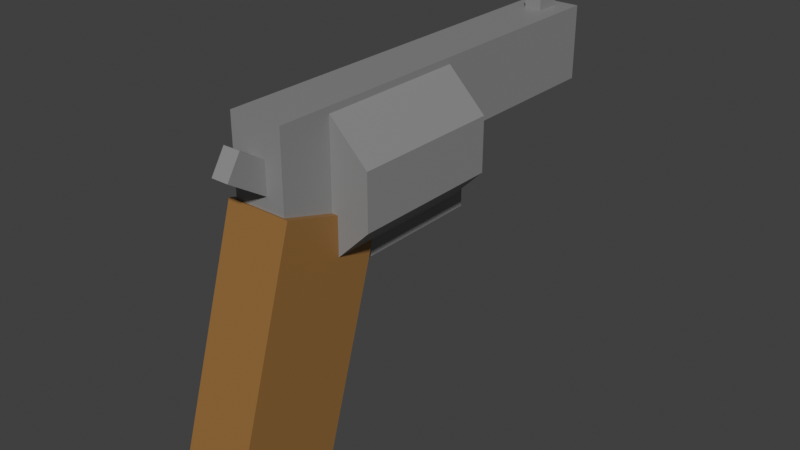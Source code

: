 # Source: gun.blend  (saved by Blender 3.0.42; exported with 4.5.12 LTS)
import bpy
from mathutils import Matrix  # noqa: F401  (used for matrix-valued properties, if any)

bpy.ops.wm.read_factory_settings(use_empty=True)
scene = bpy.context.scene
scene.name = 'Scene'

# ---- collections
col_collection = bpy.data.collections.new('Collection'); scene.collection.children.link(col_collection)

# ---- materials (node trees are filled in below, after node groups)
mat_wood = bpy.data.materials.new('Wood')
mat_wood.use_transparent_shadow = False
mat_metal = bpy.data.materials.new('metal')
mat_metal.use_backface_culling = True
mat_metal.use_transparent_shadow = False

# ---- material node trees
mat_wood.use_nodes = True; mat_wood.node_tree.nodes.clear()
_N = mat_wood.node_tree.nodes; _L = mat_wood.node_tree.links
n0 = _N.new('ShaderNodeBsdfPrincipled'); n0.name = 'Principled BSDF'; n0.location = (10, 300)
n0.distribution = 'GGX'
n0.subsurface_method = 'RANDOM_WALK_SKIN'
n0.inputs[0].default_value = (0.3032, 0.1465, 0.03752, 1.0)
n0.inputs[3].default_value = 1.45
n0.inputs[27].default_value = (0.0, 0.0, 0.0, 1.0)
n0.inputs[28].default_value = 1.0
n1 = _N.new('ShaderNodeOutputMaterial'); n1.name = 'Material Output'; n1.location = (300, 300)
_L.new(n0.outputs[0], n1.inputs[0])
n1.is_active_output = True
mat_metal.use_nodes = True; mat_metal.node_tree.nodes.clear()
_N = mat_metal.node_tree.nodes; _L = mat_metal.node_tree.links
n0 = _N.new('ShaderNodeBsdfPrincipled'); n0.name = 'Principled BSDF'; n0.location = (10, 300)
n0.distribution = 'GGX'
n0.subsurface_method = 'RANDOM_WALK_SKIN'
n0.inputs[0].default_value = (0.2668, 0.2668, 0.2668, 1.0)
n0.inputs[3].default_value = 1.45
n0.inputs[27].default_value = (0.0, 0.0, 0.0, 1.0)
n0.inputs[28].default_value = 1.0
n1 = _N.new('ShaderNodeOutputMaterial'); n1.name = 'Material Output'; n1.location = (300, 300)
_L.new(n0.outputs[0], n1.inputs[0])
n1.is_active_output = True

# ---- world
world_world = bpy.data.worlds.new('World'); scene.world = world_world
world_world.use_nodes = True; world_world.node_tree.nodes.clear()
_N = world_world.node_tree.nodes; _L = world_world.node_tree.links
n0 = _N.new('ShaderNodeOutputWorld'); n0.name = 'World Output'; n0.location = (300, 300)
n1 = _N.new('ShaderNodeBackground'); n1.name = 'Background'; n1.location = (10, 300)
n1.inputs[0].default_value = (0.05088, 0.05088, 0.05088, 1.0)
_L.new(n1.outputs[0], n0.inputs[0])
n0.is_active_output = True
world_world.color = (0.05088, 0.05088, 0.05088)
world_world.use_sun_shadow = False
world_world.sun_shadow_jitter_overblur = 0.0

# ---- meshes
me_cube_004 = bpy.data.meshes.new('Cube.004')
me_cube_004.from_pydata([(-1.0, -1.0, -1.0), (-1.0, -1.0, 1.0), (-1.0, 1.0, -1.0), (-1.0, 1.0, 1.0), (1.0, -1.0, -1.0), (1.0, -1.0, 1.0), (1.0, 1.0, -1.0), (1.0, 1.0, 1.0)], [], [(0, 1, 3, 2), (2, 3, 7, 6), (6, 7, 5, 4), (4, 5, 1, 0), (2, 6, 4, 0), (7, 3, 1, 5)])
_uv = me_cube_004.uv_layers.new(name='UVMap')
_uv.uv.foreach_set('vector', [0.375, 0.0, 0.625, 0.0, 0.625, 0.25, 0.375, 0.25, 0.375, 0.25, 0.625, 0.25, 0.625, 0.5, 0.375, 0.5, 0.375, 0.5, 0.625, 0.5, 0.625, 0.75, 0.375, 0.75, 0.375, 0.75, 0.625, 0.75, 0.625, 1.0, 0.375, 1.0, 0.125, 0.5, 0.375, 0.5, 0.375, 0.75, 0.125, 0.75, 0.625, 0.5, 0.875, 0.5, 0.875, 0.75, 0.625, 0.75])
me_cube_004.materials.append(mat_wood)
me_cube_004.use_remesh_fix_poles = True
me_cube_004.use_remesh_preserve_attributes = False
me_cube_004.update()
me_cube_005 = bpy.data.meshes.new('Cube.005')
me_cube_005.from_pydata([(-1.0, -1.0, -1.0), (-1.0, -1.0, 1.0), (-1.0, 1.0, -1.0), (-1.0, 1.0, 1.0), (1.0, -1.0, -1.0), (1.0, -1.0, 1.0), (1.0, 1.0, -1.0), (1.0, 1.0, 1.0), (-1.0, 1.0, 2.62), (-1.0, 1.0, -1.0), (-1.0, 3.0, 2.62), (-1.0, 3.0, -1.0), (1.0, 1.0, 2.62), (1.0, 1.0, -1.0), (1.0, 3.0, 2.62), (1.0, 3.0, -1.0)], [], [(0, 1, 3, 2), (2, 3, 7, 6), (6, 7, 5, 4), (4, 5, 1, 0), (2, 6, 4, 0), (7, 3, 1, 5), (8, 10, 11, 9), (10, 14, 15, 11), (14, 12, 13, 15), (12, 8, 9, 13), (10, 8, 12, 14), (15, 13, 9, 11)])
_uv = me_cube_005.uv_layers.new(name='UVMap')
_uv.uv.foreach_set('vector', [0.375, 0.0, 0.625, 0.0, 0.625, 0.25, 0.375, 0.25, 0.375, 0.25, 0.625, 0.25, 0.625, 0.5, 0.375, 0.5, 0.375, 0.5, 0.625, 0.5, 0.625, 0.75, 0.375, 0.75, 0.375, 0.75, 0.625, 0.75, 0.625, 1.0, 0.375, 1.0, 0.125, 0.5, 0.375, 0.5, 0.375, 0.75, 0.125, 0.75, 0.625, 0.5, 0.875, 0.5, 0.875, 0.75, 0.625, 0.75, 0.375, 0.0, 0.375, 0.25, 0.625, 0.25, 0.625, 0.0, 0.375, 0.25, 0.375, 0.5, 0.625, 0.5, 0.625, 0.25, 0.375, 0.5, 0.375, 0.75, 0.625, 0.75, 0.625, 0.5, 0.375, 0.75, 0.375, 1.0, 0.625, 1.0, 0.625, 0.75, 0.125, 0.5, 0.125, 0.75, 0.375, 0.75, 0.375, 0.5, 0.625, 0.5, 0.625, 0.75, 0.875, 0.75, 0.875, 0.5])
me_cube_005.materials.append(mat_metal)
me_cube_005.use_remesh_fix_poles = True
me_cube_005.use_remesh_preserve_attributes = False
me_cube_005.update()
me_cylinder = bpy.data.meshes.new('Cylinder')
me_cylinder.from_pydata([(0.0, 1.0, -1.0), (0.0, 1.0, 1.0), (0.7071, 0.7071, -1.0), (0.7071, 0.7071, 1.0), (1.0, -4.371e-08, -1.0), (1.0, -4.371e-08, 1.0), (0.7071, -0.7071, -1.0), (0.7071, -0.7071, 1.0), (-8.742e-08, -1.0, -1.0), (-8.742e-08, -1.0, 1.0), (-0.7071, -0.7071, -1.0), (-0.7071, -0.7071, 1.0), (-1.0, 1.192e-08, -1.0), (-1.0, 1.192e-08, 1.0), (-0.7071, 0.7071, -1.0), (-0.7071, 0.7071, 1.0)], [], [(0, 1, 3, 2), (2, 3, 5, 4), (4, 5, 7, 6), (6, 7, 9, 8), (8, 9, 11, 10), (10, 11, 13, 12), (3, 1, 15, 13, 11, 9, 7, 5), (12, 13, 15, 14), (14, 15, 1, 0), (0, 2, 4, 6, 8, 10, 12, 14)])
_uv = me_cylinder.uv_layers.new(name='UVMap')
_uv.uv.foreach_set('vector', [1.0, 0.5, 1.0, 1.0, 0.875, 1.0, 0.875, 0.5, 0.875, 0.5, 0.875, 1.0, 0.75, 1.0, 0.75, 0.5, 0.75, 0.5, 0.75, 1.0, 0.625, 1.0, 0.625, 0.5, 0.625, 0.5, 0.625, 1.0, 0.5, 1.0, 0.5, 0.5, 0.5, 0.5, 0.5, 1.0, 0.375, 1.0, 0.375, 0.5, 0.375, 0.5, 0.375, 1.0, 0.25, 1.0, 0.25, 0.5, 0.4197, 0.4197, 0.25, 0.49, 0.08029, 0.4197, 0.01, 0.25, 0.08029, 0.08029, 0.25, 0.01, 0.4197, 0.08029, 0.49, 0.25, 0.25, 0.5, 0.25, 1.0, 0.125, 1.0, 0.125, 0.5, 0.125, 0.5, 0.125, 1.0, 0.0, 1.0, 0.0, 0.5, 0.75, 0.49, 0.9197, 0.4197, 0.99, 0.25, 0.9197, 0.08029, 0.75, 0.01, 0.5803, 0.08029, 0.51, 0.25, 0.5803, 0.4197])
me_cylinder.materials.append(mat_metal)
me_cylinder.use_remesh_fix_poles = True
me_cylinder.use_remesh_preserve_attributes = False
me_cylinder.update()
me_cube_007 = bpy.data.meshes.new('Cube.007')
me_cube_007.from_pydata([(-1.0, -1.0, -1.0), (-1.0, -1.0, 1.0), (-1.0, 1.0, -1.0), (-1.0, 1.0, 1.0), (1.0, -1.0, -1.0), (1.0, -1.0, 1.0), (1.0, 1.0, -1.0), (1.0, 1.0, 1.0)], [], [(0, 1, 3, 2), (2, 3, 7, 6), (6, 7, 5, 4), (4, 5, 1, 0), (2, 6, 4, 0), (7, 3, 1, 5)])
_uv = me_cube_007.uv_layers.new(name='UVMap')
_uv.uv.foreach_set('vector', [0.375, 0.0, 0.625, 0.0, 0.625, 0.25, 0.375, 0.25, 0.375, 0.25, 0.625, 0.25, 0.625, 0.5, 0.375, 0.5, 0.375, 0.5, 0.625, 0.5, 0.625, 0.75, 0.375, 0.75, 0.375, 0.75, 0.625, 0.75, 0.625, 1.0, 0.375, 1.0, 0.125, 0.5, 0.375, 0.5, 0.375, 0.75, 0.125, 0.75, 0.625, 0.5, 0.875, 0.5, 0.875, 0.75, 0.625, 0.75])
me_cube_007.materials.append(mat_metal)
me_cube_007.use_remesh_fix_poles = True
me_cube_007.use_remesh_preserve_attributes = False
me_cube_007.update()
me_cube_008 = bpy.data.meshes.new('Cube.008')
me_cube_008.from_pydata([(-1.0, -1.0, -1.0), (-1.0, -1.0, 1.0), (-1.0, 1.0, -1.0), (-1.0, 1.0, 1.0), (1.0, -1.0, -1.0), (1.0, -1.0, 1.0), (1.0, 1.0, -1.0), (1.0, 1.0, 1.0)], [], [(0, 1, 3, 2), (2, 3, 7, 6), (6, 7, 5, 4), (4, 5, 1, 0), (2, 6, 4, 0), (7, 3, 1, 5)])
_uv = me_cube_008.uv_layers.new(name='UVMap')
_uv.uv.foreach_set('vector', [0.375, 0.0, 0.625, 0.0, 0.625, 0.25, 0.375, 0.25, 0.375, 0.25, 0.625, 0.25, 0.625, 0.5, 0.375, 0.5, 0.375, 0.5, 0.625, 0.5, 0.625, 0.75, 0.375, 0.75, 0.375, 0.75, 0.625, 0.75, 0.625, 1.0, 0.375, 1.0, 0.125, 0.5, 0.375, 0.5, 0.375, 0.75, 0.125, 0.75, 0.625, 0.5, 0.875, 0.5, 0.875, 0.75, 0.625, 0.75])
me_cube_008.materials.append(mat_metal)
me_cube_008.use_remesh_fix_poles = True
me_cube_008.use_remesh_preserve_attributes = False
me_cube_008.update()

# ---- objects
ob_cube_003 = bpy.data.objects.new('Cube.003', me_cube_004)
ob_cube_004 = bpy.data.objects.new('Cube.004', me_cube_005)
ob_cylinder = bpy.data.objects.new('Cylinder', me_cylinder)
ob_cube_002 = bpy.data.objects.new('Cube.002', me_cube_007)
ob_cube_005 = bpy.data.objects.new('Cube.005', me_cube_008)

# ---- transforms, parenting, visibility, modifiers, constraints
ob_cube_003.location = (0.0, -0.5943, 1.248)
ob_cube_003.rotation_euler = (-0.292, -0.0, 0.0)
ob_cube_003.scale = (0.6158, 1.03, -2.248)
ob_cube_004.location = (0.0, 1.263, 2.981)
ob_cube_004.rotation_euler = (1.571, -0.0, 0.0)
ob_cube_004.scale = (0.5, 0.7106, -2.144)
ob_cylinder.location = (0.0, 1.553, 3.771)
ob_cylinder.rotation_euler = (1.571, 0.3927, 0.0)
ob_cylinder.scale = (1.323, 1.323, 1.435)
ob_cube_002.location = (0.0, -0.9906, 4.285)
ob_cube_002.rotation_euler = (1.007, -0.0, 0.0)
ob_cube_002.scale = (0.1643, 0.2482, 0.5709)
ob_cube_005.location = (0.0, 6.386, 5.143)
ob_cube_005.scale = (0.1643, 0.2482, 0.1936)

# ---- collection membership
col_collection.objects.link(ob_cube_003)
col_collection.objects.link(ob_cube_004)
col_collection.objects.link(ob_cylinder)
col_collection.objects.link(ob_cube_002)
col_collection.objects.link(ob_cube_005)

# ---- scene / render settings (as saved in the file)
scene.frame_start = 1; scene.frame_end = 250; scene.frame_set(1)
scene.render.engine = 'BLENDER_EEVEE_NEXT'
scene.cycles.sampling_pattern = 'TABULATED_SOBOL'
scene.cycles.use_light_tree = False
scene.view_settings.view_transform = 'Standard'
bpy.context.view_layer.update()

# ---- added for rendering (the .blend has no active camera and no usable light): camera, sun
cam_auto = bpy.data.cameras.new('AutoCamera')
cam_auto.lens = 50.0
cam_auto.sensor_width = 36.0
cam_auto.clip_end = 1000.0
ob_auto_camera = bpy.data.objects.new('AutoCamera', cam_auto)
scene.collection.objects.link(ob_auto_camera)
ob_auto_camera.location = (10.9401, -10.8017, 10.901)
ob_auto_camera.rotation_euler = (1.09748, -7.21219e-08, 0.694738)
scene.camera = ob_auto_camera
light_auto_sun = bpy.data.lights.new('AutoSun', 'SUN')
light_auto_sun.energy = 3.0
light_auto_sun.angle = 0.0523599
ob_auto_sun = bpy.data.objects.new('AutoSun', light_auto_sun)
scene.collection.objects.link(ob_auto_sun)
ob_auto_sun.rotation_euler = (0.872665, 0.174533, 0.523599)
bpy.context.view_layer.update()

